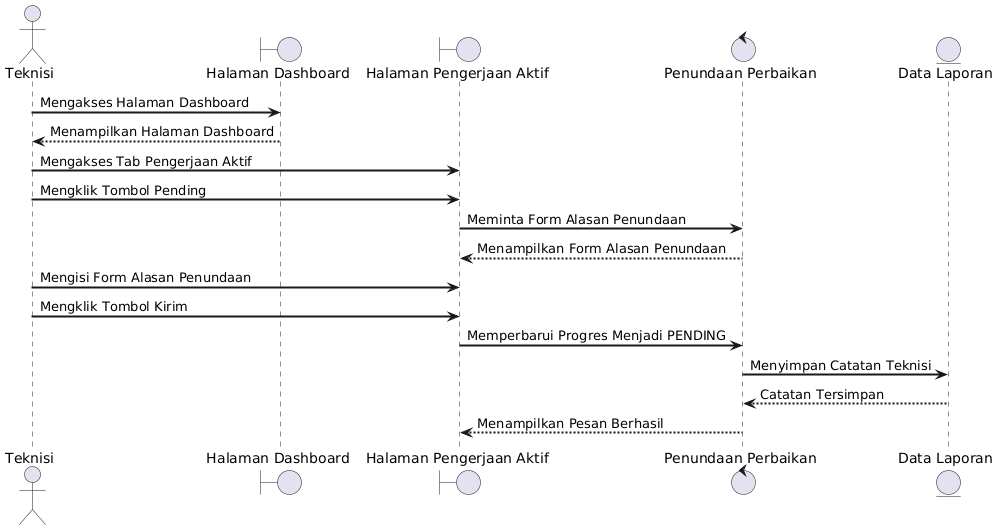

The diagram above was rendered by PlantUML. Its source (embedded in the PNG):
@startuml
skinparam SequenceLifeLineBorderThickness 2
skinparam SequenceParticipantBorderThickness 2
skinparam SequenceArrowThickness 2

actor Teknisi

boundary "Halaman Dashboard" as Dashboard

boundary "Halaman Pengerjaan Aktif" as Aktif

control "Penundaan Perbaikan" as Pending

entity "Data Laporan" as Laporan

Teknisi -> Dashboard : Mengakses Halaman Dashboard

Dashboard --> Teknisi : Menampilkan Halaman Dashboard

Teknisi -> Aktif : Mengakses Tab Pengerjaan Aktif

Teknisi -> Aktif : Mengklik Tombol Pending

Aktif -> Pending : Meminta Form Alasan Penundaan

Pending --> Aktif : Menampilkan Form Alasan Penundaan

Teknisi -> Aktif : Mengisi Form Alasan Penundaan

Teknisi -> Aktif : Mengklik Tombol Kirim

Aktif -> Pending : Memperbarui Progres Menjadi PENDING

Pending -> Laporan : Menyimpan Catatan Teknisi

Laporan --> Pending : Catatan Tersimpan

Pending --> Aktif : Menampilkan Pesan Berhasil
@enduml